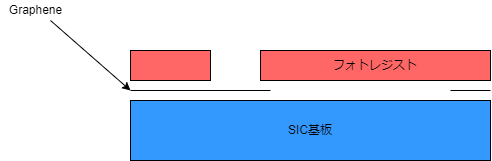

The diagram above was exported from draw.io. Its source (the exported page's mxGraphModel, read from the mxfile embedded in the PNG):
<mxGraphModel dx="924" dy="782" grid="1" gridSize="10" guides="1" tooltips="1" connect="1" arrows="1" fold="1" page="1" pageScale="1" pageWidth="827" pageHeight="1169" math="0" shadow="0">
  <root>
    <mxCell id="0" />
    <mxCell id="1" parent="0" />
    <mxCell id="2" value="SIC基板" style="rounded=0;whiteSpace=wrap;html=1;fillColor=#3399FF;" vertex="1" parent="1">
      <mxGeometry x="160" y="280" width="360" height="60" as="geometry" />
    </mxCell>
    <mxCell id="3" value="" style="endArrow=none;html=1;" edge="1" parent="1">
      <mxGeometry width="50" height="50" relative="1" as="geometry">
        <mxPoint x="160" y="270" as="sourcePoint" />
        <mxPoint x="300" y="270" as="targetPoint" />
      </mxGeometry>
    </mxCell>
    <mxCell id="4" value="" style="endArrow=classic;html=1;" edge="1" parent="1">
      <mxGeometry width="50" height="50" relative="1" as="geometry">
        <mxPoint x="80" y="200" as="sourcePoint" />
        <mxPoint x="160" y="270" as="targetPoint" />
        <Array as="points" />
      </mxGeometry>
    </mxCell>
    <mxCell id="5" value="Graphene" style="text;html=1;align=center;verticalAlign=middle;resizable=0;points=[];autosize=1;strokeColor=none;fillColor=none;" vertex="1" parent="1">
      <mxGeometry x="30" y="180" width="70" height="20" as="geometry" />
    </mxCell>
    <mxCell id="6" value="" style="endArrow=none;html=1;" edge="1" parent="1">
      <mxGeometry width="50" height="50" relative="1" as="geometry">
        <mxPoint x="480" y="270" as="sourcePoint" />
        <mxPoint x="520" y="270" as="targetPoint" />
      </mxGeometry>
    </mxCell>
    <mxCell id="7" value="" style="rounded=0;whiteSpace=wrap;html=1;fillColor=#FF6666;" vertex="1" parent="1">
      <mxGeometry x="160" y="230" width="80" height="30" as="geometry" />
    </mxCell>
    <mxCell id="8" value="フォトレジスト" style="rounded=0;whiteSpace=wrap;html=1;fillColor=#FF6666;" vertex="1" parent="1">
      <mxGeometry x="290" y="230" width="230" height="30" as="geometry" />
    </mxCell>
  </root>
</mxGraphModel>